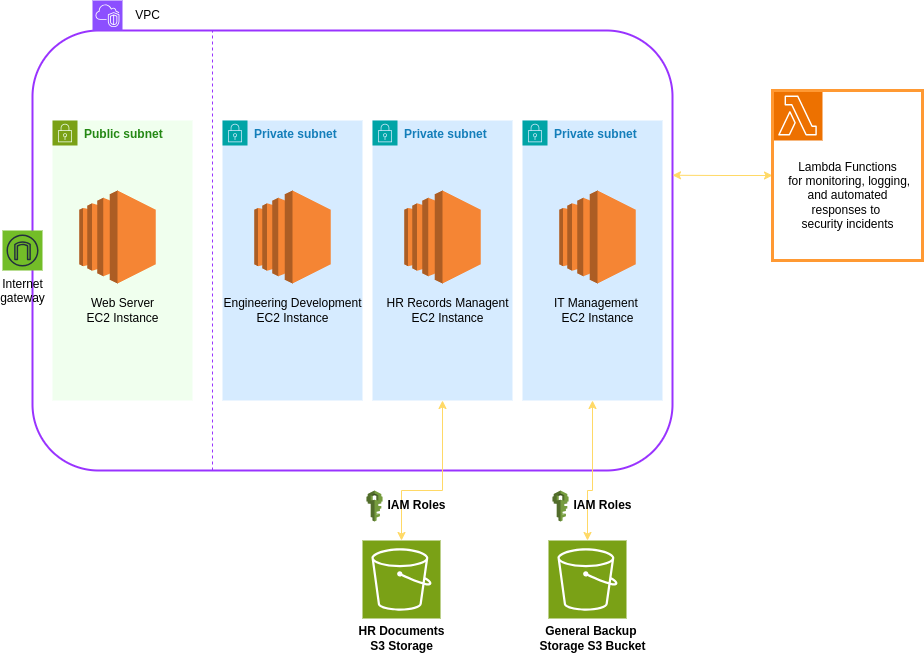

The diagram above was exported from draw.io. Its source (the exported page's mxGraphModel, read from the mxfile embedded in the PNG):
<mxGraphModel dx="615" dy="835" grid="1" gridSize="10" guides="1" tooltips="1" connect="1" arrows="1" fold="1" page="1" pageScale="1" pageWidth="850" pageHeight="1100" math="0" shadow="0">
  <root>
    <mxCell id="0" />
    <mxCell id="1" parent="0" />
    <mxCell id="V6A6rQeLdVDsH-VdEwm7-1" value="" style="rounded=1;whiteSpace=wrap;html=1;fillColor=none;strokeWidth=2;strokeColor=#9933FF;movable=0;resizable=0;rotatable=0;deletable=0;editable=0;locked=1;connectable=0;" parent="1" vertex="1">
      <mxGeometry x="140" y="110" width="640" height="440" as="geometry" />
    </mxCell>
    <mxCell id="V6A6rQeLdVDsH-VdEwm7-2" value="" style="sketch=0;points=[[0,0,0],[0.25,0,0],[0.5,0,0],[0.75,0,0],[1,0,0],[0,1,0],[0.25,1,0],[0.5,1,0],[0.75,1,0],[1,1,0],[0,0.25,0],[0,0.5,0],[0,0.75,0],[1,0.25,0],[1,0.5,0],[1,0.75,0]];outlineConnect=0;fontColor=#232F3E;fillColor=#8C4FFF;strokeColor=#ffffff;dashed=0;verticalLabelPosition=bottom;verticalAlign=top;align=center;html=1;fontSize=12;fontStyle=0;aspect=fixed;shape=mxgraph.aws4.resourceIcon;resIcon=mxgraph.aws4.vpc;" parent="1" vertex="1">
      <mxGeometry x="200" y="80" width="30" height="30" as="geometry" />
    </mxCell>
    <mxCell id="V6A6rQeLdVDsH-VdEwm7-3" value="VPC" style="text;html=1;align=center;verticalAlign=middle;resizable=0;points=[];autosize=1;strokeColor=none;fillColor=none;" parent="1" vertex="1">
      <mxGeometry x="230" y="80" width="50" height="30" as="geometry" />
    </mxCell>
    <mxCell id="V6A6rQeLdVDsH-VdEwm7-7" value="" style="endArrow=none;dashed=1;html=1;rounded=0;fillColor=#6a00ff;strokeColor=#9933FF;" parent="1" edge="1">
      <mxGeometry width="50" height="50" relative="1" as="geometry">
        <mxPoint x="320" y="550" as="sourcePoint" />
        <mxPoint x="320" y="110" as="targetPoint" />
      </mxGeometry>
    </mxCell>
    <mxCell id="V6A6rQeLdVDsH-VdEwm7-9" value="" style="whiteSpace=wrap;html=1;strokeColor=none;fillColor=#B6FFAB;gradientColor=none;fillStyle=solid;opacity=20;" parent="1" vertex="1">
      <mxGeometry x="160" y="200" width="140" height="280" as="geometry" />
    </mxCell>
    <mxCell id="V6A6rQeLdVDsH-VdEwm7-8" value="&lt;b&gt;Public subnet&lt;/b&gt;" style="points=[[0,0],[0.25,0],[0.5,0],[0.75,0],[1,0],[1,0.25],[1,0.5],[1,0.75],[1,1],[0.75,1],[0.5,1],[0.25,1],[0,1],[0,0.75],[0,0.5],[0,0.25]];outlineConnect=0;gradientColor=none;html=1;whiteSpace=wrap;fontSize=12;fontStyle=0;container=1;pointerEvents=0;collapsible=0;recursiveResize=0;shape=mxgraph.aws4.group;grIcon=mxgraph.aws4.group_security_group;grStroke=0;strokeColor=#7AA116;fillColor=none;verticalAlign=top;align=left;spacingLeft=30;fontColor=#248814;strokeWidth=1;" parent="1" vertex="1">
      <mxGeometry x="160" y="200" width="130" height="30" as="geometry" />
    </mxCell>
    <mxCell id="V6A6rQeLdVDsH-VdEwm7-10" value="" style="outlineConnect=0;dashed=0;verticalLabelPosition=bottom;verticalAlign=top;align=center;html=1;shape=mxgraph.aws3.ec2;fillColor=#F58534;gradientColor=none;" parent="1" vertex="1">
      <mxGeometry x="186.75" y="270" width="76.5" height="93" as="geometry" />
    </mxCell>
    <mxCell id="V6A6rQeLdVDsH-VdEwm7-11" value="&lt;font color=&quot;#000000&quot;&gt;Web Server&lt;/font&gt;&lt;div&gt;&lt;font color=&quot;#000000&quot;&gt;EC2 Instance&lt;/font&gt;&lt;/div&gt;" style="text;html=1;align=center;verticalAlign=middle;resizable=0;points=[];autosize=1;strokeColor=none;fillColor=none;" parent="1" vertex="1">
      <mxGeometry x="180" y="370" width="100" height="40" as="geometry" />
    </mxCell>
    <mxCell id="V6A6rQeLdVDsH-VdEwm7-12" value="" style="whiteSpace=wrap;html=1;strokeColor=none;fillColor=#3399FF;gradientColor=none;fillStyle=solid;opacity=20;" parent="1" vertex="1">
      <mxGeometry x="330" y="200" width="140" height="280" as="geometry" />
    </mxCell>
    <mxCell id="V6A6rQeLdVDsH-VdEwm7-13" value="" style="whiteSpace=wrap;html=1;strokeColor=none;fillColor=#3399FF;gradientColor=none;fillStyle=solid;opacity=20;" parent="1" vertex="1">
      <mxGeometry x="480" y="200" width="140" height="280" as="geometry" />
    </mxCell>
    <mxCell id="V6A6rQeLdVDsH-VdEwm7-34" style="edgeStyle=orthogonalEdgeStyle;rounded=0;orthogonalLoop=1;jettySize=auto;html=1;exitX=0.5;exitY=1;exitDx=0;exitDy=0;strokeColor=#FFD966;startArrow=classic;startFill=1;" parent="1" source="V6A6rQeLdVDsH-VdEwm7-14" target="V6A6rQeLdVDsH-VdEwm7-26" edge="1">
      <mxGeometry relative="1" as="geometry">
        <Array as="points">
          <mxPoint x="700" y="570" />
          <mxPoint x="695" y="570" />
        </Array>
      </mxGeometry>
    </mxCell>
    <mxCell id="V6A6rQeLdVDsH-VdEwm7-14" value="" style="whiteSpace=wrap;html=1;strokeColor=none;fillColor=#3399FF;gradientColor=none;fillStyle=solid;opacity=20;" parent="1" vertex="1">
      <mxGeometry x="630" y="200" width="140" height="280" as="geometry" />
    </mxCell>
    <mxCell id="V6A6rQeLdVDsH-VdEwm7-15" value="" style="outlineConnect=0;dashed=0;verticalLabelPosition=bottom;verticalAlign=top;align=center;html=1;shape=mxgraph.aws3.ec2;fillColor=#F58534;gradientColor=none;" parent="1" vertex="1">
      <mxGeometry x="361.75" y="270" width="76.5" height="93" as="geometry" />
    </mxCell>
    <mxCell id="V6A6rQeLdVDsH-VdEwm7-16" value="" style="outlineConnect=0;dashed=0;verticalLabelPosition=bottom;verticalAlign=top;align=center;html=1;shape=mxgraph.aws3.ec2;fillColor=#F58534;gradientColor=none;" parent="1" vertex="1">
      <mxGeometry x="511.75" y="270" width="76.5" height="93" as="geometry" />
    </mxCell>
    <mxCell id="V6A6rQeLdVDsH-VdEwm7-17" value="" style="outlineConnect=0;dashed=0;verticalLabelPosition=bottom;verticalAlign=top;align=center;html=1;shape=mxgraph.aws3.ec2;fillColor=#F58534;gradientColor=none;" parent="1" vertex="1">
      <mxGeometry x="666.75" y="270" width="76.5" height="93" as="geometry" />
    </mxCell>
    <mxCell id="V6A6rQeLdVDsH-VdEwm7-18" value="&lt;font color=&quot;#000000&quot;&gt;Engineering Development&lt;/font&gt;&lt;div&gt;&lt;font color=&quot;#000000&quot;&gt;EC2 Instance&lt;/font&gt;&lt;/div&gt;" style="text;html=1;align=center;verticalAlign=middle;resizable=0;points=[];autosize=1;strokeColor=none;fillColor=none;" parent="1" vertex="1">
      <mxGeometry x="320" y="370" width="160" height="40" as="geometry" />
    </mxCell>
    <mxCell id="V6A6rQeLdVDsH-VdEwm7-19" value="&lt;font color=&quot;#000000&quot;&gt;HR Records Managent&lt;/font&gt;&lt;div&gt;&lt;font color=&quot;#000000&quot;&gt;EC2 Instance&lt;/font&gt;&lt;/div&gt;" style="text;html=1;align=center;verticalAlign=middle;resizable=0;points=[];autosize=1;strokeColor=none;fillColor=none;" parent="1" vertex="1">
      <mxGeometry x="480" y="370" width="150" height="40" as="geometry" />
    </mxCell>
    <mxCell id="V6A6rQeLdVDsH-VdEwm7-20" value="&lt;font color=&quot;#000000&quot;&gt;IT Management&amp;nbsp;&lt;/font&gt;&lt;div&gt;&lt;font color=&quot;#000000&quot;&gt;EC2 Instance&lt;/font&gt;&lt;/div&gt;" style="text;html=1;align=center;verticalAlign=middle;resizable=0;points=[];autosize=1;strokeColor=none;fillColor=none;" parent="1" vertex="1">
      <mxGeometry x="650" y="370" width="110" height="40" as="geometry" />
    </mxCell>
    <mxCell id="V6A6rQeLdVDsH-VdEwm7-21" value="&lt;b&gt;Private subnet&lt;/b&gt;" style="points=[[0,0],[0.25,0],[0.5,0],[0.75,0],[1,0],[1,0.25],[1,0.5],[1,0.75],[1,1],[0.75,1],[0.5,1],[0.25,1],[0,1],[0,0.75],[0,0.5],[0,0.25]];outlineConnect=0;gradientColor=none;html=1;whiteSpace=wrap;fontSize=12;fontStyle=0;container=1;pointerEvents=0;collapsible=0;recursiveResize=0;shape=mxgraph.aws4.group;grIcon=mxgraph.aws4.group_security_group;grStroke=0;strokeColor=#00A4A6;fillColor=none;verticalAlign=top;align=left;spacingLeft=30;fontColor=#147EBA;dashed=0;" parent="1" vertex="1">
      <mxGeometry x="330" y="200" width="130" height="30" as="geometry" />
    </mxCell>
    <mxCell id="V6A6rQeLdVDsH-VdEwm7-22" value="&lt;b&gt;Private subnet&lt;/b&gt;" style="points=[[0,0],[0.25,0],[0.5,0],[0.75,0],[1,0],[1,0.25],[1,0.5],[1,0.75],[1,1],[0.75,1],[0.5,1],[0.25,1],[0,1],[0,0.75],[0,0.5],[0,0.25]];outlineConnect=0;gradientColor=none;html=1;whiteSpace=wrap;fontSize=12;fontStyle=0;container=1;pointerEvents=0;collapsible=0;recursiveResize=0;shape=mxgraph.aws4.group;grIcon=mxgraph.aws4.group_security_group;grStroke=0;strokeColor=#00A4A6;fillColor=none;verticalAlign=top;align=left;spacingLeft=30;fontColor=#147EBA;dashed=0;" parent="1" vertex="1">
      <mxGeometry x="480" y="200" width="130" height="30" as="geometry" />
    </mxCell>
    <mxCell id="V6A6rQeLdVDsH-VdEwm7-23" value="&lt;b&gt;Private subnet&lt;/b&gt;" style="points=[[0,0],[0.25,0],[0.5,0],[0.75,0],[1,0],[1,0.25],[1,0.5],[1,0.75],[1,1],[0.75,1],[0.5,1],[0.25,1],[0,1],[0,0.75],[0,0.5],[0,0.25]];outlineConnect=0;gradientColor=none;html=1;whiteSpace=wrap;fontSize=12;fontStyle=0;container=1;pointerEvents=0;collapsible=0;recursiveResize=0;shape=mxgraph.aws4.group;grIcon=mxgraph.aws4.group_security_group;grStroke=0;strokeColor=#00A4A6;fillColor=none;verticalAlign=top;align=left;spacingLeft=30;fontColor=#147EBA;dashed=0;" parent="1" vertex="1">
      <mxGeometry x="630" y="200" width="130" height="30" as="geometry" />
    </mxCell>
    <mxCell id="V6A6rQeLdVDsH-VdEwm7-25" value="" style="sketch=0;points=[[0,0,0],[0.25,0,0],[0.5,0,0],[0.75,0,0],[1,0,0],[0,1,0],[0.25,1,0],[0.5,1,0],[0.75,1,0],[1,1,0],[0,0.25,0],[0,0.5,0],[0,0.75,0],[1,0.25,0],[1,0.5,0],[1,0.75,0]];outlineConnect=0;fontColor=#232F3E;fillColor=#7AA116;strokeColor=#ffffff;dashed=0;verticalLabelPosition=bottom;verticalAlign=top;align=center;html=1;fontSize=12;fontStyle=0;aspect=fixed;shape=mxgraph.aws4.resourceIcon;resIcon=mxgraph.aws4.s3;" parent="1" vertex="1">
      <mxGeometry x="470" y="620" width="78" height="78" as="geometry" />
    </mxCell>
    <mxCell id="V6A6rQeLdVDsH-VdEwm7-26" value="" style="sketch=0;points=[[0,0,0],[0.25,0,0],[0.5,0,0],[0.75,0,0],[1,0,0],[0,1,0],[0.25,1,0],[0.5,1,0],[0.75,1,0],[1,1,0],[0,0.25,0],[0,0.5,0],[0,0.75,0],[1,0.25,0],[1,0.5,0],[1,0.75,0]];outlineConnect=0;fontColor=#232F3E;fillColor=#7AA116;strokeColor=#ffffff;dashed=0;verticalLabelPosition=bottom;verticalAlign=top;align=center;html=1;fontSize=12;fontStyle=0;aspect=fixed;shape=mxgraph.aws4.resourceIcon;resIcon=mxgraph.aws4.s3;" parent="1" vertex="1">
      <mxGeometry x="656" y="620" width="78" height="78" as="geometry" />
    </mxCell>
    <mxCell id="V6A6rQeLdVDsH-VdEwm7-27" value="&lt;b&gt;&lt;font color=&quot;#000000&quot;&gt;General Backup&amp;nbsp;&lt;/font&gt;&lt;/b&gt;&lt;div&gt;&lt;b&gt;&lt;font color=&quot;#000000&quot;&gt;Storage S3 Bucket&lt;/font&gt;&lt;/b&gt;&lt;/div&gt;" style="text;html=1;align=center;verticalAlign=middle;resizable=0;points=[];autosize=1;strokeColor=none;fillColor=none;" parent="1" vertex="1">
      <mxGeometry x="635" y="698" width="130" height="40" as="geometry" />
    </mxCell>
    <mxCell id="V6A6rQeLdVDsH-VdEwm7-28" value="&lt;font color=&quot;#000000&quot;&gt;&lt;b&gt;HR Documents&lt;/b&gt;&lt;/font&gt;&lt;div&gt;&lt;font color=&quot;#000000&quot;&gt;&lt;b&gt;S3 Storage&lt;/b&gt;&lt;/font&gt;&lt;/div&gt;" style="text;html=1;align=center;verticalAlign=middle;resizable=0;points=[];autosize=1;strokeColor=none;fillColor=none;" parent="1" vertex="1">
      <mxGeometry x="454" y="698" width="110" height="40" as="geometry" />
    </mxCell>
    <mxCell id="V6A6rQeLdVDsH-VdEwm7-33" style="edgeStyle=orthogonalEdgeStyle;rounded=0;orthogonalLoop=1;jettySize=auto;html=1;exitX=0.5;exitY=1;exitDx=0;exitDy=0;entryX=0.5;entryY=0;entryDx=0;entryDy=0;entryPerimeter=0;strokeColor=#FFD966;startArrow=classic;startFill=1;" parent="1" source="V6A6rQeLdVDsH-VdEwm7-13" target="V6A6rQeLdVDsH-VdEwm7-25" edge="1">
      <mxGeometry relative="1" as="geometry">
        <Array as="points">
          <mxPoint x="550" y="570" />
          <mxPoint x="509" y="570" />
        </Array>
      </mxGeometry>
    </mxCell>
    <mxCell id="V6A6rQeLdVDsH-VdEwm7-38" value="" style="outlineConnect=0;dashed=0;verticalLabelPosition=bottom;verticalAlign=top;align=center;html=1;shape=mxgraph.aws3.iam;fillColor=#759C3E;gradientColor=none;aspect=fixed;" parent="1" vertex="1">
      <mxGeometry x="474" y="570" width="16.07" height="31" as="geometry" />
    </mxCell>
    <mxCell id="V6A6rQeLdVDsH-VdEwm7-39" value="&lt;b&gt;&lt;font color=&quot;#000000&quot;&gt;IAM Roles&lt;/font&gt;&lt;/b&gt;" style="text;html=1;align=center;verticalAlign=middle;resizable=0;points=[];autosize=1;strokeColor=none;fillColor=none;" parent="1" vertex="1">
      <mxGeometry x="484" y="570" width="80" height="30" as="geometry" />
    </mxCell>
    <mxCell id="V6A6rQeLdVDsH-VdEwm7-40" value="" style="outlineConnect=0;dashed=0;verticalLabelPosition=bottom;verticalAlign=top;align=center;html=1;shape=mxgraph.aws3.iam;fillColor=#759C3E;gradientColor=none;aspect=fixed;" parent="1" vertex="1">
      <mxGeometry x="660" y="570" width="16.07" height="31" as="geometry" />
    </mxCell>
    <mxCell id="V6A6rQeLdVDsH-VdEwm7-41" value="&lt;b&gt;&lt;font color=&quot;#000000&quot;&gt;IAM Roles&lt;/font&gt;&lt;/b&gt;" style="text;html=1;align=center;verticalAlign=middle;resizable=0;points=[];autosize=1;strokeColor=none;fillColor=none;" parent="1" vertex="1">
      <mxGeometry x="670" y="570" width="80" height="30" as="geometry" />
    </mxCell>
    <mxCell id="V6A6rQeLdVDsH-VdEwm7-42" value="" style="sketch=0;points=[[0,0,0],[0.25,0,0],[0.5,0,0],[0.75,0,0],[1,0,0],[0,1,0],[0.25,1,0],[0.5,1,0],[0.75,1,0],[1,1,0],[0,0.25,0],[0,0.5,0],[0,0.75,0],[1,0.25,0],[1,0.5,0],[1,0.75,0]];outlineConnect=0;fontColor=#232F3E;fillColor=#ED7100;strokeColor=#ffffff;dashed=0;verticalLabelPosition=bottom;verticalAlign=top;align=center;html=1;fontSize=12;fontStyle=0;aspect=fixed;shape=mxgraph.aws4.resourceIcon;resIcon=mxgraph.aws4.lambda;" parent="1" vertex="1">
      <mxGeometry x="880" y="170" width="50" height="50" as="geometry" />
    </mxCell>
    <mxCell id="V6A6rQeLdVDsH-VdEwm7-47" style="edgeStyle=orthogonalEdgeStyle;rounded=0;orthogonalLoop=1;jettySize=auto;html=1;exitX=0;exitY=0.5;exitDx=0;exitDy=0;startArrow=classic;startFill=1;strokeColor=#FFD966;" parent="1" source="V6A6rQeLdVDsH-VdEwm7-43" edge="1">
      <mxGeometry relative="1" as="geometry">
        <mxPoint x="780" y="254.75" as="targetPoint" />
      </mxGeometry>
    </mxCell>
    <mxCell id="V6A6rQeLdVDsH-VdEwm7-43" value="" style="rounded=0;whiteSpace=wrap;html=1;fillColor=none;strokeWidth=3;strokeColor=#FF9933;" parent="1" vertex="1">
      <mxGeometry x="880" y="170" width="150" height="170" as="geometry" />
    </mxCell>
    <mxCell id="V6A6rQeLdVDsH-VdEwm7-46" value="&lt;font color=&quot;#000000&quot;&gt;Lambda Functions&lt;/font&gt;&lt;div&gt;&lt;font color=&quot;#000000&quot;&gt;&amp;nbsp;for monitoring, logging,&lt;/font&gt;&lt;/div&gt;&lt;div&gt;&lt;font color=&quot;#000000&quot;&gt;&amp;nbsp;and automated&amp;nbsp;&lt;/font&gt;&lt;/div&gt;&lt;div&gt;&lt;font color=&quot;#000000&quot;&gt;responses to&amp;nbsp;&lt;/font&gt;&lt;/div&gt;&lt;div&gt;&lt;font color=&quot;#000000&quot;&gt;security incidents&lt;/font&gt;&lt;/div&gt;" style="text;html=1;align=center;verticalAlign=middle;resizable=0;points=[];autosize=1;strokeColor=none;fillColor=none;" parent="1" vertex="1">
      <mxGeometry x="880" y="230" width="150" height="90" as="geometry" />
    </mxCell>
    <mxCell id="y-WBIHJOVCd_Da31QSIQ-1" value="&lt;font color=&quot;#000000&quot;&gt;Internet&lt;br&gt;gateway&lt;/font&gt;" style="sketch=0;outlineConnect=0;fontColor=#232F3E;gradientColor=none;strokeColor=#232F3E;fillColor=#73bd28;dashed=0;verticalLabelPosition=bottom;verticalAlign=top;align=center;html=1;fontSize=12;fontStyle=0;aspect=fixed;shape=mxgraph.aws4.resourceIcon;resIcon=mxgraph.aws4.internet_gateway;" vertex="1" parent="1">
      <mxGeometry x="110" y="310" width="40" height="40" as="geometry" />
    </mxCell>
  </root>
</mxGraphModel>